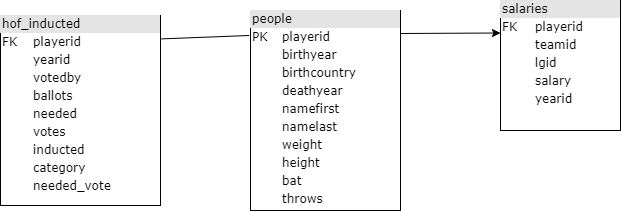

The diagram above was exported from draw.io. Its source (the exported page's mxGraphModel, read from the mxfile embedded in the PNG):
<mxGraphModel dx="1038" dy="499" grid="1" gridSize="10" guides="1" tooltips="1" connect="1" arrows="1" fold="1" page="1" pageScale="1" pageWidth="1100" pageHeight="850" background="#ffffff" math="0" shadow="0">
  <root>
    <mxCell id="0" />
    <mxCell id="1" parent="0" />
    <mxCell id="2ed32ef02a7f4228-3" value="&lt;div style=&quot;box-sizing: border-box ; width: 100% ; background: #e4e4e4 ; padding: 2px&quot;&gt;people&lt;/div&gt;&lt;table style=&quot;width: 100% ; font-size: 1em&quot; cellpadding=&quot;2&quot; cellspacing=&quot;0&quot;&gt;&lt;tbody&gt;&lt;tr&gt;&lt;td&gt;PK&lt;/td&gt;&lt;td&gt;playerid&lt;/td&gt;&lt;/tr&gt;&lt;tr&gt;&lt;td&gt;&lt;br&gt;&lt;/td&gt;&lt;td&gt;birthyear&lt;/td&gt;&lt;/tr&gt;&lt;tr&gt;&lt;td&gt;&lt;br&gt;&lt;/td&gt;&lt;td&gt;birthcountry&lt;/td&gt;&lt;/tr&gt;&lt;tr&gt;&lt;td&gt;&lt;br&gt;&lt;/td&gt;&lt;td&gt;deathyear&lt;/td&gt;&lt;/tr&gt;&lt;tr&gt;&lt;td&gt;&lt;br&gt;&lt;/td&gt;&lt;td&gt;namefirst&lt;br&gt;&lt;/td&gt;&lt;/tr&gt;&lt;tr&gt;&lt;td&gt;&lt;br&gt;&lt;/td&gt;&lt;td&gt;namelast&lt;/td&gt;&lt;/tr&gt;&lt;tr&gt;&lt;td&gt;&lt;br&gt;&lt;/td&gt;&lt;td&gt;weight&lt;/td&gt;&lt;/tr&gt;&lt;tr&gt;&lt;td&gt;&lt;br&gt;&lt;/td&gt;&lt;td&gt;height&lt;/td&gt;&lt;/tr&gt;&lt;tr&gt;&lt;td&gt;&lt;br&gt;&lt;/td&gt;&lt;td&gt;bat&lt;/td&gt;&lt;/tr&gt;&lt;tr&gt;&lt;td&gt;&lt;br&gt;&lt;/td&gt;&lt;td&gt;throws&lt;/td&gt;&lt;/tr&gt;&lt;/tbody&gt;&lt;/table&gt;" style="verticalAlign=top;align=left;overflow=fill;html=1;rounded=0;shadow=0;comic=0;labelBackgroundColor=none;strokeWidth=1;fontFamily=Verdana;fontSize=12" parent="1" vertex="1">
      <mxGeometry x="520" y="290" width="150" height="200" as="geometry" />
    </mxCell>
    <mxCell id="2ed32ef02a7f4228-8" value="&lt;div style=&quot;box-sizing: border-box ; width: 100% ; background: #e4e4e4 ; padding: 2px&quot;&gt;hof_inducted&lt;/div&gt;&lt;table style=&quot;width: 100% ; font-size: 1em&quot; cellpadding=&quot;2&quot; cellspacing=&quot;0&quot;&gt;&lt;tbody&gt;&lt;tr&gt;&lt;td&gt;FK&lt;br&gt;&lt;/td&gt;&lt;td&gt;playerid&lt;br&gt;&lt;/td&gt;&lt;/tr&gt;&lt;tr&gt;&lt;td&gt;&lt;br&gt;&lt;/td&gt;&lt;td&gt;yearid&lt;/td&gt;&lt;/tr&gt;&lt;tr&gt;&lt;td&gt;&amp;nbsp;&amp;nbsp;&lt;/td&gt;&lt;td&gt;votedby&lt;/td&gt;&lt;/tr&gt;&lt;tr&gt;&lt;td&gt;&amp;nbsp;&lt;/td&gt;&lt;td&gt;ballots&lt;/td&gt;&lt;/tr&gt;&lt;tr&gt;&lt;td&gt;&amp;nbsp;&lt;/td&gt;&lt;td&gt;needed&lt;/td&gt;&lt;/tr&gt;&lt;tr&gt;&lt;td&gt;&amp;nbsp;&lt;/td&gt;&lt;td&gt;votes&lt;/td&gt;&lt;/tr&gt;&lt;tr&gt;&lt;td&gt;&amp;nbsp;&lt;/td&gt;&lt;td&gt;inducted&lt;/td&gt;&lt;/tr&gt;&lt;tr&gt;&lt;td&gt;&amp;nbsp;&lt;/td&gt;&lt;td&gt;category&lt;/td&gt;&lt;/tr&gt;&lt;tr&gt;&lt;td&gt;&lt;/td&gt;&lt;td&gt;needed_vote&lt;/td&gt;&lt;/tr&gt;&lt;/tbody&gt;&lt;/table&gt;" style="verticalAlign=top;align=left;overflow=fill;html=1;rounded=0;shadow=0;comic=0;labelBackgroundColor=none;strokeWidth=1;fontFamily=Verdana;fontSize=12" parent="1" vertex="1">
      <mxGeometry x="270" y="295" width="160" height="190" as="geometry" />
    </mxCell>
    <mxCell id="2ed32ef02a7f4228-10" value="&lt;div style=&quot;box-sizing: border-box ; width: 100% ; background: #e4e4e4 ; padding: 2px&quot;&gt;salaries&lt;/div&gt;&lt;table style=&quot;width: 100% ; font-size: 1em&quot; cellpadding=&quot;2&quot; cellspacing=&quot;0&quot;&gt;&lt;tbody&gt;&lt;tr&gt;&lt;td&gt;FK&lt;/td&gt;&lt;td&gt;playerid&lt;br&gt;&lt;/td&gt;&lt;/tr&gt;&lt;tr&gt;&lt;td&gt;&lt;br&gt;&lt;/td&gt;&lt;td&gt;teamid&lt;/td&gt;&lt;/tr&gt;&lt;tr&gt;&lt;td&gt;&lt;/td&gt;&lt;td&gt;lgid&lt;/td&gt;&lt;/tr&gt;&lt;tr&gt;&lt;td&gt;&amp;nbsp;&lt;/td&gt;&lt;td&gt;salary&lt;/td&gt;&lt;/tr&gt;&lt;tr&gt;&lt;td&gt;&lt;/td&gt;&lt;td&gt;yearid&lt;/td&gt;&lt;/tr&gt;&lt;/tbody&gt;&lt;/table&gt;" style="verticalAlign=top;align=left;overflow=fill;html=1;rounded=0;shadow=0;comic=0;labelBackgroundColor=none;strokeWidth=1;fontFamily=Verdana;fontSize=12" parent="1" vertex="1">
      <mxGeometry x="770" y="280" width="120" height="130" as="geometry" />
    </mxCell>
    <mxCell id="kDw4k1xFugSFTe2RUDKW-6" value="" style="endArrow=none;html=1;entryX=-0.008;entryY=0.125;entryDx=0;entryDy=0;entryPerimeter=0;exitX=1.007;exitY=0.123;exitDx=0;exitDy=0;exitPerimeter=0;" edge="1" parent="1" source="2ed32ef02a7f4228-8" target="2ed32ef02a7f4228-3">
      <mxGeometry width="50" height="50" relative="1" as="geometry">
        <mxPoint x="260" y="570" as="sourcePoint" />
        <mxPoint x="310" y="520" as="targetPoint" />
      </mxGeometry>
    </mxCell>
    <mxCell id="kDw4k1xFugSFTe2RUDKW-7" value="" style="endArrow=classic;html=1;entryX=0;entryY=0.25;entryDx=0;entryDy=0;" edge="1" parent="1" target="2ed32ef02a7f4228-10">
      <mxGeometry width="50" height="50" relative="1" as="geometry">
        <mxPoint x="670" y="313" as="sourcePoint" />
        <mxPoint x="320" y="510" as="targetPoint" />
      </mxGeometry>
    </mxCell>
  </root>
</mxGraphModel>